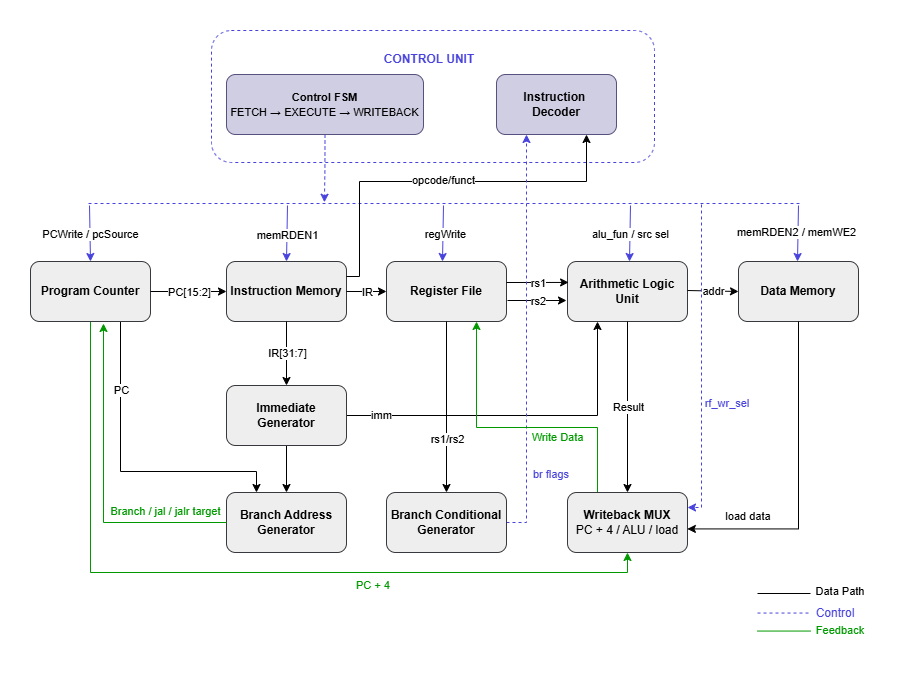

The diagram above was exported from draw.io. Its source (the exported page's mxGraphModel, read from the mxfile embedded in the PNG):
<mxGraphModel dx="1334" dy="804" grid="0" gridSize="10" guides="1" tooltips="1" connect="1" arrows="1" fold="1" page="0" pageScale="1" pageWidth="850" pageHeight="1100" math="0" shadow="0">
  <root>
    <mxCell id="0" />
    <mxCell id="1" parent="0" />
    <mxCell id="NIllCT4-Ew9FKivazIQU-62" edge="1" parent="1" source="5letgvhkewOmNdDuZrHS-26" style="edgeStyle=orthogonalEdgeStyle;rounded=0;orthogonalLoop=1;jettySize=auto;html=1;exitX=0.5;exitY=1;exitDx=0;exitDy=0;dashed=1;strokeColor=light-dark(#4843DC,#D1D0E1);">
      <mxGeometry relative="1" as="geometry">
        <mxPoint x="313.9411764705883" y="189.76470588235293" as="targetPoint" />
      </mxGeometry>
    </mxCell>
    <mxCell id="5letgvhkewOmNdDuZrHS-26" parent="1" style="rounded=1;whiteSpace=wrap;html=1;fillColor=light-dark(#D0CEE2,#45454A);strokeColor=#56517e;" value="&lt;b&gt;&lt;font style=&quot;font-size: 11px;&quot;&gt;Control FSM&lt;/font&gt;&lt;/b&gt;&lt;div&gt;&lt;font style=&quot;font-size: 11px;&quot;&gt;FETCH&amp;nbsp;→ EXECUTE&amp;nbsp;→ WRITEBACK&lt;/font&gt;&lt;/div&gt;" vertex="1">
      <mxGeometry height="60" width="197" x="216" y="62" as="geometry" />
    </mxCell>
    <mxCell id="5letgvhkewOmNdDuZrHS-27" parent="1" style="rounded=1;whiteSpace=wrap;html=1;fillColor=#d0cee2;strokeColor=#56517e;" value="&lt;b&gt;Instruction&amp;nbsp;&lt;/b&gt;&lt;div&gt;&lt;b&gt;Decoder&lt;/b&gt;&lt;/div&gt;" vertex="1">
      <mxGeometry height="60" width="120" x="486" y="62" as="geometry" />
    </mxCell>
    <mxCell id="5letgvhkewOmNdDuZrHS-28" parent="1" style="rounded=1;whiteSpace=wrap;html=1;fillColor=none;dashed=1;strokeColor=light-dark(#4843DC,#D1D0E1);align=left;" value="" vertex="1">
      <mxGeometry height="132" width="443" x="201" y="18" as="geometry" />
    </mxCell>
    <mxCell id="5letgvhkewOmNdDuZrHS-31" parent="1" style="text;html=1;whiteSpace=wrap;strokeColor=none;fillColor=none;align=center;verticalAlign=middle;rounded=0;fontColor=light-dark(#4843DC,#D1D0E1);" value="&lt;font style=&quot;&quot;&gt;&lt;b&gt;CONTROL UNIT&lt;/b&gt;&lt;/font&gt;" vertex="1">
      <mxGeometry height="30" width="120" x="359" y="32" as="geometry" />
    </mxCell>
    <mxCell id="NIllCT4-Ew9FKivazIQU-4" edge="1" parent="1" source="5letgvhkewOmNdDuZrHS-32" style="edgeStyle=orthogonalEdgeStyle;rounded=0;orthogonalLoop=1;jettySize=auto;html=1;exitX=0.75;exitY=1;exitDx=0;exitDy=0;entryX=0.25;entryY=0;entryDx=0;entryDy=0;" target="NIllCT4-Ew9FKivazIQU-7">
      <mxGeometry relative="1" as="geometry">
        <Array as="points">
          <mxPoint x="110" y="459" />
          <mxPoint x="246" y="459" />
        </Array>
      </mxGeometry>
    </mxCell>
    <mxCell id="NIllCT4-Ew9FKivazIQU-48" connectable="0" parent="NIllCT4-Ew9FKivazIQU-4" style="edgeLabel;html=1;align=center;verticalAlign=middle;resizable=0;points=[];" value="PC" vertex="1">
      <mxGeometry relative="1" x="-0.5527" y="3" as="geometry">
        <mxPoint x="-3" as="offset" />
      </mxGeometry>
    </mxCell>
    <mxCell id="NIllCT4-Ew9FKivazIQU-31" edge="1" parent="1" source="5letgvhkewOmNdDuZrHS-32" style="edgeStyle=orthogonalEdgeStyle;rounded=0;orthogonalLoop=1;jettySize=auto;html=1;exitX=0.5;exitY=1;exitDx=0;exitDy=0;entryX=0.5;entryY=1;entryDx=0;entryDy=0;strokeColor=#009900;" target="NIllCT4-Ew9FKivazIQU-23">
      <mxGeometry relative="1" as="geometry" />
    </mxCell>
    <mxCell id="5letgvhkewOmNdDuZrHS-32" parent="1" style="rounded=1;whiteSpace=wrap;html=1;fillColor=#eeeeee;strokeColor=#36393d;" value="&lt;b&gt;Program Counter&lt;/b&gt;" vertex="1">
      <mxGeometry height="60" width="120" x="20" y="249" as="geometry" />
    </mxCell>
    <mxCell id="5letgvhkewOmNdDuZrHS-34" parent="1" style="rounded=1;whiteSpace=wrap;html=1;fillColor=#eeeeee;strokeColor=#36393d;" value="&lt;b&gt;Instruction Memory&lt;/b&gt;" vertex="1">
      <mxGeometry height="60" width="120" x="216" y="249" as="geometry" />
    </mxCell>
    <mxCell id="5letgvhkewOmNdDuZrHS-35" parent="1" style="rounded=1;whiteSpace=wrap;html=1;fillColor=#eeeeee;strokeColor=#36393d;" value="&lt;b&gt;Register File&lt;/b&gt;" vertex="1">
      <mxGeometry height="60" width="120" x="376" y="249" as="geometry" />
    </mxCell>
    <mxCell id="5letgvhkewOmNdDuZrHS-36" parent="1" style="rounded=1;whiteSpace=wrap;html=1;fillColor=#eeeeee;strokeColor=#36393d;" value="&lt;b&gt;Arithmetic Logic Unit&lt;/b&gt;" vertex="1">
      <mxGeometry height="60" width="120" x="557" y="249" as="geometry" />
    </mxCell>
    <mxCell id="5letgvhkewOmNdDuZrHS-37" parent="1" style="rounded=1;whiteSpace=wrap;html=1;fillColor=#eeeeee;strokeColor=#36393d;" value="&lt;b&gt;Data Memory&lt;/b&gt;" vertex="1">
      <mxGeometry height="60" width="120" x="728" y="249" as="geometry" />
    </mxCell>
    <mxCell id="5letgvhkewOmNdDuZrHS-48" edge="1" parent="1" style="endArrow=none;dashed=1;html=1;rounded=0;strokeColor=#4843DC;" value="">
      <mxGeometry height="50" relative="1" width="50" as="geometry">
        <mxPoint x="78" y="191" as="sourcePoint" />
        <mxPoint x="791" y="191" as="targetPoint" />
      </mxGeometry>
    </mxCell>
    <mxCell id="5letgvhkewOmNdDuZrHS-49" edge="1" parent="1" style="endArrow=classic;html=1;rounded=0;entryX=0.5;entryY=0;entryDx=0;entryDy=0;strokeColor=#4843DC;" target="5letgvhkewOmNdDuZrHS-32" value="">
      <mxGeometry relative="1" as="geometry">
        <mxPoint x="79" y="193" as="sourcePoint" />
        <mxPoint x="179" y="163" as="targetPoint" />
      </mxGeometry>
    </mxCell>
    <mxCell id="5letgvhkewOmNdDuZrHS-50" connectable="0" parent="5letgvhkewOmNdDuZrHS-49" style="edgeLabel;resizable=0;html=1;;align=center;verticalAlign=middle;" value="PCWrite / pcSource" vertex="1">
      <mxGeometry relative="1" as="geometry" />
    </mxCell>
    <mxCell id="5letgvhkewOmNdDuZrHS-53" edge="1" parent="1" style="endArrow=classic;html=1;rounded=0;entryX=0.5;entryY=0;entryDx=0;entryDy=0;strokeColor=#4843DC;" value="">
      <mxGeometry relative="1" as="geometry">
        <mxPoint x="277" y="193" as="sourcePoint" />
        <mxPoint x="276" y="249" as="targetPoint" />
      </mxGeometry>
    </mxCell>
    <mxCell id="5letgvhkewOmNdDuZrHS-54" connectable="0" parent="5letgvhkewOmNdDuZrHS-53" style="edgeLabel;resizable=0;html=1;;align=center;verticalAlign=middle;" value="memRDEN1" vertex="1">
      <mxGeometry relative="1" as="geometry">
        <mxPoint y="1" as="offset" />
      </mxGeometry>
    </mxCell>
    <mxCell id="5letgvhkewOmNdDuZrHS-55" edge="1" parent="1" style="endArrow=classic;html=1;rounded=0;entryX=0.5;entryY=0;entryDx=0;entryDy=0;strokeColor=#4843DC;" value="">
      <mxGeometry relative="1" as="geometry">
        <mxPoint x="433" y="193" as="sourcePoint" />
        <mxPoint x="432" y="249" as="targetPoint" />
      </mxGeometry>
    </mxCell>
    <mxCell id="5letgvhkewOmNdDuZrHS-56" connectable="0" parent="5letgvhkewOmNdDuZrHS-55" style="edgeLabel;resizable=0;html=1;;align=center;verticalAlign=middle;" value="regWrite" vertex="1">
      <mxGeometry relative="1" as="geometry">
        <mxPoint x="2" as="offset" />
      </mxGeometry>
    </mxCell>
    <mxCell id="5letgvhkewOmNdDuZrHS-57" edge="1" parent="1" style="endArrow=classic;html=1;rounded=0;entryX=0.5;entryY=0;entryDx=0;entryDy=0;strokeColor=#4843DC;" value="">
      <mxGeometry relative="1" as="geometry">
        <mxPoint x="620" y="193" as="sourcePoint" />
        <mxPoint x="619" y="249" as="targetPoint" />
      </mxGeometry>
    </mxCell>
    <mxCell id="5letgvhkewOmNdDuZrHS-58" connectable="0" parent="5letgvhkewOmNdDuZrHS-57" style="edgeLabel;resizable=0;html=1;;align=center;verticalAlign=middle;" value="alu_fun / src sel" vertex="1">
      <mxGeometry relative="1" as="geometry">
        <mxPoint as="offset" />
      </mxGeometry>
    </mxCell>
    <mxCell id="5letgvhkewOmNdDuZrHS-59" edge="1" parent="1" style="endArrow=classic;html=1;rounded=0;entryX=0.5;entryY=0;entryDx=0;entryDy=0;strokeColor=#4843DC;" value="">
      <mxGeometry relative="1" as="geometry">
        <mxPoint x="788" y="193" as="sourcePoint" />
        <mxPoint x="787" y="249" as="targetPoint" />
      </mxGeometry>
    </mxCell>
    <mxCell id="5letgvhkewOmNdDuZrHS-60" connectable="0" parent="5letgvhkewOmNdDuZrHS-59" style="edgeLabel;resizable=0;html=1;;align=center;verticalAlign=middle;" value="memRDEN2 / memWE2" vertex="1">
      <mxGeometry relative="1" as="geometry">
        <mxPoint x="-2" y="-2" as="offset" />
      </mxGeometry>
    </mxCell>
    <mxCell id="5letgvhkewOmNdDuZrHS-61" edge="1" parent="1" source="5letgvhkewOmNdDuZrHS-32" style="endArrow=classic;html=1;rounded=0;entryX=0;entryY=0.5;entryDx=0;entryDy=0;exitX=1;exitY=0.5;exitDx=0;exitDy=0;" target="5letgvhkewOmNdDuZrHS-34" value="">
      <mxGeometry relative="1" as="geometry">
        <mxPoint x="138" y="274" as="sourcePoint" />
        <mxPoint x="187" y="274" as="targetPoint" />
      </mxGeometry>
    </mxCell>
    <mxCell id="5letgvhkewOmNdDuZrHS-62" connectable="0" parent="5letgvhkewOmNdDuZrHS-61" style="edgeLabel;resizable=0;html=1;;align=center;verticalAlign=middle;" value="PC[15:2]" vertex="1">
      <mxGeometry relative="1" as="geometry" />
    </mxCell>
    <mxCell id="5letgvhkewOmNdDuZrHS-65" edge="1" parent="1" style="endArrow=classic;html=1;rounded=0;entryX=0;entryY=0.5;entryDx=0;entryDy=0;" target="5letgvhkewOmNdDuZrHS-35" value="">
      <mxGeometry relative="1" as="geometry">
        <mxPoint x="336" y="279" as="sourcePoint" />
        <mxPoint x="436" y="279" as="targetPoint" />
      </mxGeometry>
    </mxCell>
    <mxCell id="5letgvhkewOmNdDuZrHS-66" connectable="0" parent="5letgvhkewOmNdDuZrHS-65" style="edgeLabel;resizable=0;html=1;;align=center;verticalAlign=middle;" value="IR" vertex="1">
      <mxGeometry relative="1" as="geometry" />
    </mxCell>
    <mxCell id="5letgvhkewOmNdDuZrHS-67" edge="1" parent="1" style="endArrow=classic;html=1;rounded=0;entryX=0.009;entryY=0.349;entryDx=0;entryDy=0;entryPerimeter=0;" target="5letgvhkewOmNdDuZrHS-36" value="">
      <mxGeometry relative="1" as="geometry">
        <mxPoint x="496" y="270" as="sourcePoint" />
        <mxPoint x="553" y="270" as="targetPoint" />
      </mxGeometry>
    </mxCell>
    <mxCell id="5letgvhkewOmNdDuZrHS-68" connectable="0" parent="5letgvhkewOmNdDuZrHS-67" style="edgeLabel;resizable=0;html=1;;align=center;verticalAlign=middle;" value="rs1" vertex="1">
      <mxGeometry relative="1" as="geometry" />
    </mxCell>
    <mxCell id="5letgvhkewOmNdDuZrHS-69" edge="1" parent="1" style="endArrow=classic;html=1;rounded=0;" value="">
      <mxGeometry relative="1" as="geometry">
        <mxPoint x="497" y="288" as="sourcePoint" />
        <mxPoint x="556" y="288" as="targetPoint" />
      </mxGeometry>
    </mxCell>
    <mxCell id="5letgvhkewOmNdDuZrHS-70" connectable="0" parent="5letgvhkewOmNdDuZrHS-69" style="edgeLabel;resizable=0;html=1;;align=center;verticalAlign=middle;" value="rs2" vertex="1">
      <mxGeometry relative="1" as="geometry" />
    </mxCell>
    <mxCell id="5letgvhkewOmNdDuZrHS-72" edge="1" parent="1" style="endArrow=classic;html=1;rounded=0;entryX=0;entryY=0.5;entryDx=0;entryDy=0;" target="5letgvhkewOmNdDuZrHS-37" value="">
      <mxGeometry relative="1" as="geometry">
        <mxPoint x="677" y="278" as="sourcePoint" />
        <mxPoint x="777" y="278" as="targetPoint" />
      </mxGeometry>
    </mxCell>
    <mxCell id="5letgvhkewOmNdDuZrHS-73" connectable="0" parent="5letgvhkewOmNdDuZrHS-72" style="edgeLabel;resizable=0;html=1;;align=center;verticalAlign=middle;" value="addr" vertex="1">
      <mxGeometry relative="1" as="geometry" />
    </mxCell>
    <mxCell id="5letgvhkewOmNdDuZrHS-74" edge="1" parent="1" source="5letgvhkewOmNdDuZrHS-34" style="endArrow=classic;html=1;rounded=0;edgeStyle=orthogonalEdgeStyle;strokeColor=#000000;entryX=0.75;entryY=1;entryDx=0;entryDy=0;exitX=1;exitY=0.25;exitDx=0;exitDy=0;" target="5letgvhkewOmNdDuZrHS-27" value="">
      <mxGeometry relative="1" as="geometry">
        <Array as="points">
          <mxPoint x="349" y="264" />
          <mxPoint x="349" y="169" />
          <mxPoint x="576" y="169" />
        </Array>
        <mxPoint x="313" y="241" as="sourcePoint" />
        <mxPoint x="583" y="169" as="targetPoint" />
      </mxGeometry>
    </mxCell>
    <mxCell id="5letgvhkewOmNdDuZrHS-75" connectable="0" parent="5letgvhkewOmNdDuZrHS-74" style="edgeLabel;resizable=0;html=1;;align=center;verticalAlign=middle;fontColor=#000000;" value="opcode/funct" vertex="1">
      <mxGeometry relative="1" as="geometry">
        <mxPoint y="-2" as="offset" />
      </mxGeometry>
    </mxCell>
    <mxCell id="NIllCT4-Ew9FKivazIQU-8" edge="1" parent="1" source="NIllCT4-Ew9FKivazIQU-1" style="edgeStyle=orthogonalEdgeStyle;rounded=0;orthogonalLoop=1;jettySize=auto;html=1;exitX=0.5;exitY=1;exitDx=0;exitDy=0;" target="NIllCT4-Ew9FKivazIQU-7">
      <mxGeometry relative="1" as="geometry" />
    </mxCell>
    <mxCell id="NIllCT4-Ew9FKivazIQU-15" edge="1" parent="1" source="NIllCT4-Ew9FKivazIQU-1" style="edgeStyle=orthogonalEdgeStyle;rounded=0;orthogonalLoop=1;jettySize=auto;html=1;exitX=1;exitY=0.5;exitDx=0;exitDy=0;entryX=0.25;entryY=1;entryDx=0;entryDy=0;" target="5letgvhkewOmNdDuZrHS-36">
      <mxGeometry relative="1" as="geometry" />
    </mxCell>
    <mxCell id="NIllCT4-Ew9FKivazIQU-50" connectable="0" parent="NIllCT4-Ew9FKivazIQU-15" style="edgeLabel;html=1;align=center;verticalAlign=middle;resizable=0;points=[];" value="imm" vertex="1">
      <mxGeometry relative="1" x="-0.7986" y="-1" as="geometry">
        <mxPoint y="-2" as="offset" />
      </mxGeometry>
    </mxCell>
    <mxCell id="NIllCT4-Ew9FKivazIQU-1" parent="1" style="rounded=1;whiteSpace=wrap;html=1;fillColor=#eeeeee;strokeColor=#36393d;" value="&lt;b&gt;Immediate&lt;/b&gt;&lt;div&gt;&lt;b&gt;Generator&lt;/b&gt;&lt;/div&gt;" vertex="1">
      <mxGeometry height="60" width="120" x="216" y="373" as="geometry" />
    </mxCell>
    <mxCell id="NIllCT4-Ew9FKivazIQU-7" parent="1" style="rounded=1;whiteSpace=wrap;html=1;fillColor=#eeeeee;strokeColor=#36393d;" value="&lt;b&gt;Branch Address Generator&lt;/b&gt;" vertex="1">
      <mxGeometry height="60" width="120" x="216" y="480" as="geometry" />
    </mxCell>
    <mxCell id="NIllCT4-Ew9FKivazIQU-10" edge="1" parent="1" source="NIllCT4-Ew9FKivazIQU-7" style="edgeStyle=orthogonalEdgeStyle;rounded=0;orthogonalLoop=1;jettySize=auto;html=1;exitX=0;exitY=0.5;exitDx=0;exitDy=0;strokeColor=#009900;">
      <mxGeometry relative="1" as="geometry">
        <mxPoint x="93" y="311" as="targetPoint" />
      </mxGeometry>
    </mxCell>
    <mxCell id="NIllCT4-Ew9FKivazIQU-11" parent="1" style="text;html=1;whiteSpace=wrap;strokeColor=none;fillColor=none;align=center;verticalAlign=middle;rounded=0;" value="&lt;font style=&quot;font-size: 11px; color: rgb(0, 153, 0);&quot;&gt;Branch / jal / jalr target&lt;/font&gt;" vertex="1">
      <mxGeometry height="30" width="129" x="91" y="484" as="geometry" />
    </mxCell>
    <mxCell id="NIllCT4-Ew9FKivazIQU-40" edge="1" parent="1" source="NIllCT4-Ew9FKivazIQU-19" style="edgeStyle=orthogonalEdgeStyle;rounded=0;orthogonalLoop=1;jettySize=auto;html=1;exitX=1;exitY=0.5;exitDx=0;exitDy=0;entryX=0.25;entryY=1;entryDx=0;entryDy=0;strokeColor=#4843DC;dashed=1;" target="5letgvhkewOmNdDuZrHS-27">
      <mxGeometry relative="1" as="geometry" />
    </mxCell>
    <mxCell id="NIllCT4-Ew9FKivazIQU-19" parent="1" style="rounded=1;whiteSpace=wrap;html=1;fillColor=#eeeeee;strokeColor=#36393d;" value="&lt;b&gt;Branch Conditional Generator&lt;/b&gt;" vertex="1">
      <mxGeometry height="60" width="120" x="376" y="480" as="geometry" />
    </mxCell>
    <mxCell id="NIllCT4-Ew9FKivazIQU-44" edge="1" parent="1" source="NIllCT4-Ew9FKivazIQU-23" style="edgeStyle=orthogonalEdgeStyle;rounded=0;orthogonalLoop=1;jettySize=auto;html=1;exitX=0.25;exitY=0;exitDx=0;exitDy=0;entryX=0.75;entryY=1;entryDx=0;entryDy=0;strokeColor=#009900;" target="5letgvhkewOmNdDuZrHS-35">
      <mxGeometry relative="1" as="geometry">
        <Array as="points">
          <mxPoint x="587" y="415" />
          <mxPoint x="466" y="415" />
        </Array>
      </mxGeometry>
    </mxCell>
    <mxCell id="NIllCT4-Ew9FKivazIQU-45" connectable="0" parent="NIllCT4-Ew9FKivazIQU-44" style="edgeLabel;html=1;align=center;verticalAlign=middle;resizable=0;points=[];fontColor=#009900;rotation=0;" value="Write Data" vertex="1">
      <mxGeometry relative="1" x="0.6706" y="-7" as="geometry">
        <mxPoint x="73" y="68" as="offset" />
      </mxGeometry>
    </mxCell>
    <mxCell id="NIllCT4-Ew9FKivazIQU-23" parent="1" style="rounded=1;whiteSpace=wrap;html=1;fillColor=#eeeeee;strokeColor=#36393d;" value="&lt;b&gt;Writeback MUX&lt;/b&gt;&lt;div&gt;PC + 4 / ALU / load&lt;/div&gt;" vertex="1">
      <mxGeometry height="60" width="120" x="557" y="480" as="geometry" />
    </mxCell>
    <mxCell id="NIllCT4-Ew9FKivazIQU-25" edge="1" parent="1" source="5letgvhkewOmNdDuZrHS-34" style="endArrow=classic;html=1;rounded=0;exitX=0.5;exitY=1;exitDx=0;exitDy=0;entryX=0.5;entryY=0;entryDx=0;entryDy=0;" target="NIllCT4-Ew9FKivazIQU-1" value="">
      <mxGeometry relative="1" as="geometry">
        <mxPoint x="356" y="333" as="sourcePoint" />
        <mxPoint x="456" y="333" as="targetPoint" />
      </mxGeometry>
    </mxCell>
    <mxCell id="NIllCT4-Ew9FKivazIQU-26" connectable="0" parent="NIllCT4-Ew9FKivazIQU-25" style="edgeLabel;resizable=0;html=1;;align=center;verticalAlign=middle;" value="IR[31:7]" vertex="1">
      <mxGeometry relative="1" as="geometry" />
    </mxCell>
    <mxCell id="NIllCT4-Ew9FKivazIQU-27" edge="1" parent="1" source="5letgvhkewOmNdDuZrHS-35" style="endArrow=classic;html=1;rounded=0;exitX=0.5;exitY=1;exitDx=0;exitDy=0;entryX=0.5;entryY=0;entryDx=0;entryDy=0;" target="NIllCT4-Ew9FKivazIQU-19" value="">
      <mxGeometry relative="1" as="geometry">
        <mxPoint x="435" y="335" as="sourcePoint" />
        <mxPoint x="535" y="335" as="targetPoint" />
      </mxGeometry>
    </mxCell>
    <mxCell id="NIllCT4-Ew9FKivazIQU-28" connectable="0" parent="NIllCT4-Ew9FKivazIQU-27" style="edgeLabel;resizable=0;html=1;;align=center;verticalAlign=middle;" value="rs1/rs2" vertex="1">
      <mxGeometry relative="1" as="geometry">
        <mxPoint y="32" as="offset" />
      </mxGeometry>
    </mxCell>
    <mxCell id="NIllCT4-Ew9FKivazIQU-29" edge="1" parent="1" source="5letgvhkewOmNdDuZrHS-36" style="endArrow=classic;html=1;rounded=0;exitX=0.5;exitY=1;exitDx=0;exitDy=0;entryX=0.5;entryY=0;entryDx=0;entryDy=0;" target="NIllCT4-Ew9FKivazIQU-23" value="">
      <mxGeometry relative="1" as="geometry">
        <mxPoint x="621" y="363" as="sourcePoint" />
        <mxPoint x="721" y="363" as="targetPoint" />
      </mxGeometry>
    </mxCell>
    <mxCell id="NIllCT4-Ew9FKivazIQU-30" connectable="0" parent="NIllCT4-Ew9FKivazIQU-29" style="edgeLabel;resizable=0;html=1;;align=center;verticalAlign=middle;" value="Result" vertex="1">
      <mxGeometry relative="1" as="geometry" />
    </mxCell>
    <mxCell id="NIllCT4-Ew9FKivazIQU-32" parent="1" style="text;html=1;whiteSpace=wrap;strokeColor=none;fillColor=none;align=center;verticalAlign=middle;rounded=0;fontSize=11;fontColor=#009900;" value="PC + 4" vertex="1">
      <mxGeometry height="30" width="60" x="333" y="558" as="geometry" />
    </mxCell>
    <mxCell id="NIllCT4-Ew9FKivazIQU-33" edge="1" parent="1" source="5letgvhkewOmNdDuZrHS-37" style="edgeStyle=orthogonalEdgeStyle;rounded=0;orthogonalLoop=1;jettySize=auto;html=1;exitX=0.5;exitY=1;exitDx=0;exitDy=0;entryX=0.999;entryY=0.607;entryDx=0;entryDy=0;entryPerimeter=0;" target="NIllCT4-Ew9FKivazIQU-23">
      <mxGeometry relative="1" as="geometry" />
    </mxCell>
    <mxCell id="NIllCT4-Ew9FKivazIQU-34" parent="1" style="text;html=1;whiteSpace=wrap;strokeColor=none;fillColor=none;align=center;verticalAlign=middle;rounded=0;" value="&lt;font style=&quot;font-size: 11px;&quot;&gt;load data&lt;/font&gt;" vertex="1">
      <mxGeometry height="30" width="60" x="708" y="489" as="geometry" />
    </mxCell>
    <mxCell id="NIllCT4-Ew9FKivazIQU-36" edge="1" parent="1" style="endArrow=classic;html=1;rounded=0;entryX=1;entryY=0.25;entryDx=0;entryDy=0;fontColor=#534DFF;strokeColor=#4843DC;dashed=1;" target="NIllCT4-Ew9FKivazIQU-23" value="">
      <mxGeometry height="50" relative="1" width="50" as="geometry">
        <Array as="points">
          <mxPoint x="691" y="495" />
        </Array>
        <mxPoint x="691" y="192" as="sourcePoint" />
        <mxPoint x="530" y="383" as="targetPoint" />
      </mxGeometry>
    </mxCell>
    <mxCell id="NIllCT4-Ew9FKivazIQU-37" parent="1" style="text;html=1;whiteSpace=wrap;strokeColor=none;fillColor=none;align=center;verticalAlign=middle;rounded=0;" value="&lt;font style=&quot;font-size: 11px; color: rgb(72, 67, 220);&quot;&gt;rf_wr_sel&lt;/font&gt;" vertex="1">
      <mxGeometry height="30" width="60" x="687" y="376" as="geometry" />
    </mxCell>
    <mxCell id="NIllCT4-Ew9FKivazIQU-41" parent="1" style="text;html=1;whiteSpace=wrap;strokeColor=none;fillColor=none;align=center;verticalAlign=middle;rounded=0;" value="&lt;font style=&quot;font-size: 11px; color: rgb(72, 67, 220);&quot;&gt;br flags&lt;/font&gt;" vertex="1">
      <mxGeometry height="30" width="60" x="511" y="447" as="geometry" />
    </mxCell>
    <mxCell id="NIllCT4-Ew9FKivazIQU-52" parent="1" style="text;html=1;whiteSpace=wrap;strokeColor=none;fillColor=none;align=center;verticalAlign=middle;rounded=0;fontSize=11;" value="Data Path" vertex="1">
      <mxGeometry height="30" width="60" x="800" y="564" as="geometry" />
    </mxCell>
    <mxCell id="NIllCT4-Ew9FKivazIQU-53" edge="1" parent="1" style="endArrow=none;html=1;rounded=0;startSize=8;" value="">
      <mxGeometry height="50" relative="1" width="50" as="geometry">
        <mxPoint x="747" y="581" as="sourcePoint" />
        <mxPoint x="800" y="581" as="targetPoint" />
      </mxGeometry>
    </mxCell>
    <mxCell id="NIllCT4-Ew9FKivazIQU-56" edge="1" parent="1" style="endArrow=none;html=1;rounded=0;startSize=8;dashed=1;strokeColor=#4843DC;" value="">
      <mxGeometry height="50" relative="1" width="50" as="geometry">
        <mxPoint x="747" y="600.55" as="sourcePoint" />
        <mxPoint x="800" y="600.55" as="targetPoint" />
      </mxGeometry>
    </mxCell>
    <mxCell id="NIllCT4-Ew9FKivazIQU-57" parent="1" style="text;html=1;whiteSpace=wrap;strokeColor=none;fillColor=none;align=center;verticalAlign=middle;rounded=0;" value="&lt;font style=&quot;color: rgb(72, 67, 220);&quot;&gt;Control&lt;/font&gt;" vertex="1">
      <mxGeometry height="30" width="60" x="795" y="586" as="geometry" />
    </mxCell>
    <mxCell id="NIllCT4-Ew9FKivazIQU-59" edge="1" parent="1" style="endArrow=none;html=1;rounded=0;startSize=8;strokeColor=#009900;" value="">
      <mxGeometry height="50" relative="1" width="50" as="geometry">
        <mxPoint x="747" y="618.55" as="sourcePoint" />
        <mxPoint x="800" y="618.55" as="targetPoint" />
      </mxGeometry>
    </mxCell>
    <mxCell id="NIllCT4-Ew9FKivazIQU-60" parent="1" style="text;html=1;whiteSpace=wrap;strokeColor=none;fillColor=none;align=center;verticalAlign=middle;rounded=0;" value="&lt;font style=&quot;font-size: 11px; color: rgb(0, 153, 0);&quot;&gt;Feedback&lt;/font&gt;" vertex="1">
      <mxGeometry height="30" width="60" x="800" y="603" as="geometry" />
    </mxCell>
  </root>
</mxGraphModel>